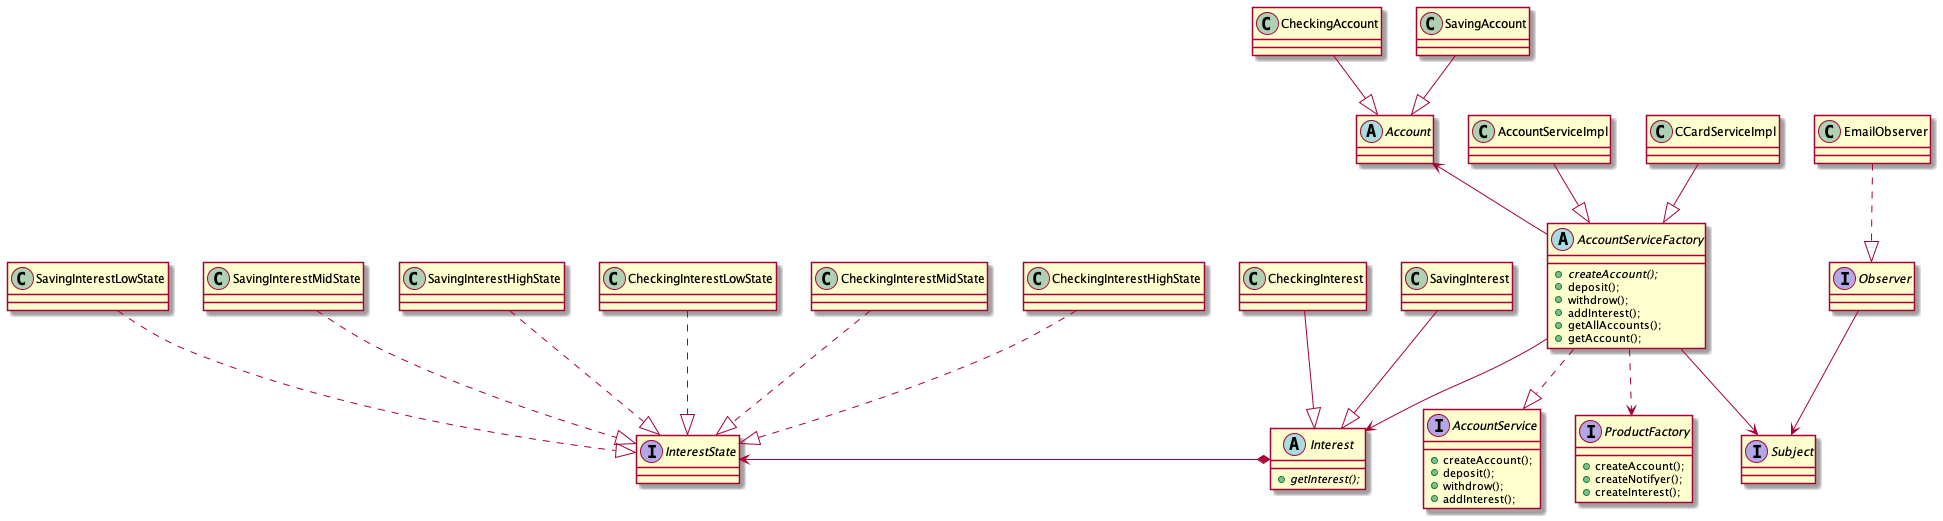

The diagram above was rendered by PlantUML. Its source (embedded in the PNG):
@startuml
'https://plantuml.com/class-diagram

interface AccountService {
    +createAccount();
    +deposit();
    +withdrow();
    +addInterest();
}

abstract AccountServiceFactory{
    +{abstract}createAccount();
    +deposit();
    +withdrow();
    +addInterest();
    +getAllAccounts();
    +getAccount();
}

abstract Interest {
    +{abstract}getInterest();
}

interface ProductFactory {
    +createAccount();
    +createNotifyer();
    +createInterest();
}
'new Account product with subclasses
abstract Account
class CheckingAccount
class SavingAccount
'diagram
CheckingAccount --|> Account
SavingAccount --|> Account


'Observer pattern for notifiyer
interface Subject
Interface Observer
class EmailObserver

Observer --> Subject
EmailObserver ..|> Observer

AccountServiceFactory --> Subject
abstract Interest
class CheckingInterest
class SavingInterest

CheckingInterest --|> Interest
SavingInterest --|> Interest

interface InterestState
InterestState <-* Interest


class SavingInterestLowState
class SavingInterestMidState
class SavingInterestHighState
SavingInterestHighState ..|> InterestState
SavingInterestLowState ..|> InterestState
SavingInterestMidState ..|> InterestState

class CheckingInterestLowState
class CheckingInterestMidState
class CheckingInterestHighState
CheckingInterestHighState ..|> InterestState
CheckingInterestLowState ..|> InterestState
CheckingInterestMidState ..|> InterestState

AccountServiceFactory ..|> AccountService
AccountServiceFactory --> Interest
AccountServiceImpl --|> AccountServiceFactory
CCardServiceImpl --|> AccountServiceFactory

AccountServiceFactory ..> ProductFactory
Account <-- AccountServiceFactory

@enduml